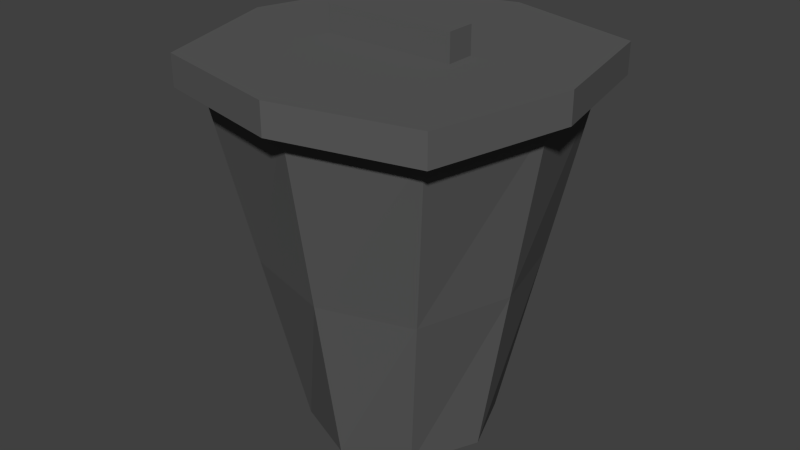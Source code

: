 # Source: jb-m_lleimer_kopie_.blend  (saved by Blender 2.73.0; exported with 4.5.12 LTS)
import bpy
from mathutils import Matrix  # noqa: F401  (used for matrix-valued properties, if any)

bpy.ops.wm.read_factory_settings(use_empty=True)
scene = bpy.context.scene
scene.name = 'Scene'

# ---- collections
col_collection_1 = bpy.data.collections.new('Collection 1'); scene.collection.children.link(col_collection_1)

# ---- materials (node trees are filled in below, after node groups)
mat_material_001 = bpy.data.materials.new('Material.001')
mat_material_001.alpha_threshold = 0.0
mat_material_001.roughness = 0.5

# ---- material node trees
mat_material_001.use_nodes = True; mat_material_001.node_tree.nodes.clear()
_N = mat_material_001.node_tree.nodes; _L = mat_material_001.node_tree.links
n0 = _N.new('ShaderNodeOutputMaterial'); n0.name = 'Material Output'; n0.location = (300, 300)
n1 = _N.new('ShaderNodeBsdfDiffuse'); n1.name = 'Diffuse BSDF'; n1.location = (10, 300)
n1.inputs[0].default_value = (0.1086, 0.1086, 0.1086, 1.0)
_L.new(n1.outputs[0], n0.inputs[0])
n0.is_active_output = True

# ---- world
world_world = bpy.data.worlds.new('World'); scene.world = world_world
world_world.color = (0.05088, 0.05088, 0.05088)
world_world.use_sun_shadow = False
world_world.sun_shadow_jitter_overblur = 0.0
world_world.cycles.sampling_method = 'MANUAL'
world_world.cycles.sample_map_resolution = 256

# ---- meshes
me_cylinder = bpy.data.meshes.new('Cylinder')
me_cylinder.from_pydata([(3.291, 1.9, 3.96), (2.225, 0.8333, -2.509), (3.176, -2.591, 3.96), (2.109, -1.525, -2.509), (-1.346, 1.896, 3.96), (-0.2796, 0.829, -2.509), (-1.343, -2.632, 3.96), (-0.2769, -1.565, -2.509), (2.664, -0.3168, -2.509), (2.758, 1.367, 0.7255), (0.9438, -2.063, -2.509), (-2.048, -0.3168, 3.96), (-0.9819, -0.3168, -2.509), (2.643, -2.058, 0.7255), (3.73, -0.3168, 3.96), (-0.8129, 1.362, 0.7255), (-0.8101, -2.099, 0.7255), (0.9438, 2.53, 3.96), (0.9438, -3.13, 3.96), (0.9438, 1.464, -2.509), (3.197, -0.3168, 0.7255), (0.9438, -2.597, 0.7255), (0.9438, 1.997, 0.7255), (0.9438, -0.3168, -2.509), (-1.515, -0.3168, 0.7255), (3.604, 2.202, 3.96), (3.473, -2.897, 3.96), (-1.645, 2.197, 3.96), (-1.642, -2.943, 3.96), (-2.44, -0.3148, 3.96), (4.101, -0.3148, 3.96), (0.947, 2.918, 3.96), (0.947, -3.509, 3.96), (3.604, 2.202, 4.532), (3.473, -2.897, 4.532), (-1.645, 2.197, 4.532), (-1.642, -2.943, 4.532), (-2.44, -0.3148, 4.532), (4.101, -0.3148, 4.532), (0.947, 2.918, 4.532), (0.947, -3.509, 4.532), (0.947, -0.3148, 4.532), (-0.4597, -0.5858, 5.045), (2.055, -0.5858, 5.045), (-0.4597, -0.04777, 5.045), (2.055, -0.04777, 5.045), (-0.4597, -0.5858, 4.52), (2.055, -0.5858, 4.52), (-0.4597, -0.04777, 4.52), (2.055, -0.04777, 4.52)], [], [(24, 15, 5, 12), (23, 19, 1, 8), (22, 9, 1, 19), (21, 16, 7, 10), (20, 13, 3, 8), (9, 20, 8, 1), (0, 14, 20, 9), (14, 2, 13, 20), (13, 21, 10, 3), (2, 18, 21, 13), (18, 6, 16, 21), (15, 22, 19, 5), (4, 17, 22, 15), (17, 0, 9, 22), (10, 23, 8, 3), (7, 12, 23, 10), (12, 5, 19, 23), (16, 24, 12, 7), (6, 11, 24, 16), (11, 4, 15, 24), (14, 0, 25, 30), (0, 17, 31, 25), (18, 2, 26, 32), (11, 6, 28, 29), (2, 14, 30, 26), (6, 18, 32, 28), (17, 4, 27, 31), (4, 11, 29, 27), (26, 30, 38, 34), (28, 32, 40, 36), (31, 27, 35, 39), (27, 29, 37, 35), (41, 39, 35, 37), (40, 41, 37, 36), (34, 38, 41, 40), (38, 33, 39, 41), (29, 28, 36, 37), (32, 26, 34, 40), (25, 31, 39, 33), (30, 25, 33, 38), (43, 45, 44, 42), (45, 49, 48, 44), (49, 47, 46, 48), (47, 43, 42, 46), (42, 44, 48, 46), (47, 49, 45, 43)])
me_cylinder.materials.append(mat_material_001)
me_cylinder.use_remesh_preserve_volume = False
me_cylinder.use_remesh_preserve_attributes = False
me_cylinder.use_mirror_vertex_groups = False
me_cylinder.update()

# ---- objects
ob_cylinder = bpy.data.objects.new('Cylinder', me_cylinder)

# ---- transforms, parenting, visibility, modifiers, constraints
ob_cylinder.location = (0.0, 0.0, 0.4206)
ob_cylinder.scale = (0.3981, 0.3981, 0.3981)
ob_cylinder.lineart.crease_threshold = 0.0

# ---- collection membership
col_collection_1.objects.link(ob_cylinder)

# ---- scene / render settings (as saved in the file)
scene.frame_start = 1; scene.frame_end = 250; scene.frame_set(1)
scene.render.engine = 'CYCLES'
scene.render.resolution_percentage = 50
scene.render.dither_intensity = 0.0
scene.cycles.use_denoising = False
scene.cycles.samples = 10
scene.cycles.sampling_pattern = 'TABULATED_SOBOL'
scene.cycles.light_sampling_threshold = 0.0
scene.cycles.use_adaptive_sampling = False
scene.cycles.use_light_tree = False
scene.cycles.blur_glossy = 0.0
scene.cycles.pixel_filter_type = 'GAUSSIAN'
scene.cycles.sample_clamp_indirect = 0.0
scene.view_settings.view_transform = 'Standard'
bpy.context.view_layer.update()

# ---- added for rendering (the .blend has no active camera and no usable light): camera, sun
cam_auto = bpy.data.cameras.new('AutoCamera')
cam_auto.lens = 50.0
cam_auto.sensor_width = 36.0
cam_auto.clip_end = 1000.0
ob_auto_camera = bpy.data.objects.new('AutoCamera', cam_auto)
scene.collection.objects.link(ob_auto_camera)
ob_auto_camera.location = (4.70714, -5.36946, 4.4267)
ob_auto_camera.rotation_euler = (1.09748, -7.21219e-08, 0.694738)
scene.camera = ob_auto_camera
light_auto_sun = bpy.data.lights.new('AutoSun', 'SUN')
light_auto_sun.energy = 3.0
light_auto_sun.angle = 0.0523599
ob_auto_sun = bpy.data.objects.new('AutoSun', light_auto_sun)
scene.collection.objects.link(ob_auto_sun)
ob_auto_sun.rotation_euler = (0.872665, 0.174533, 0.523599)
bpy.context.view_layer.update()
